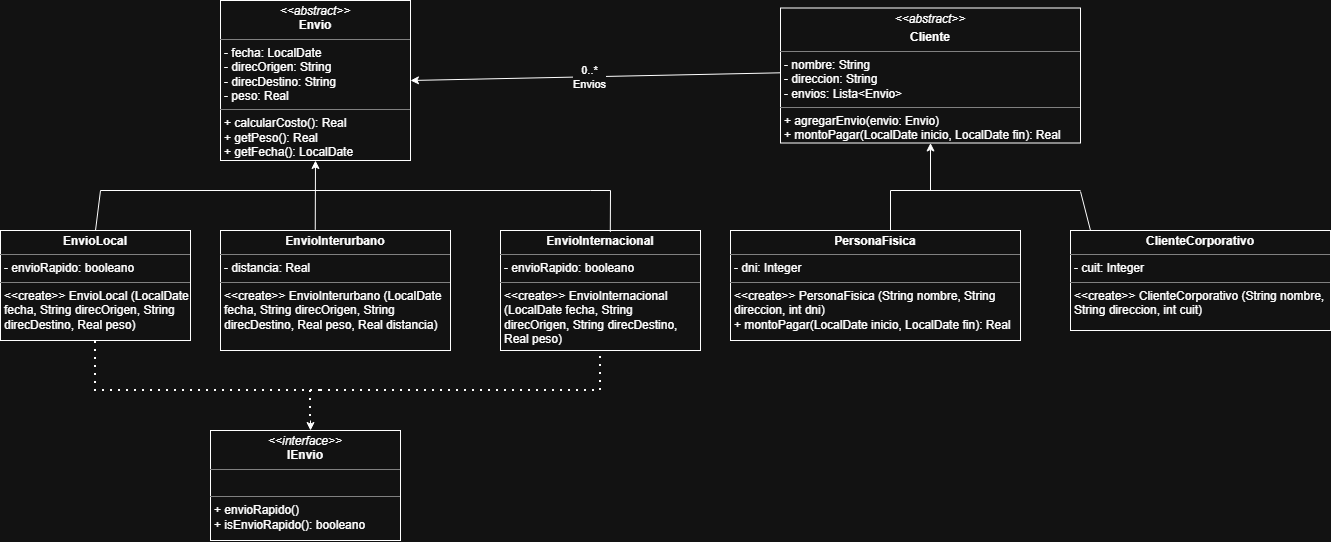

The diagram above was exported from draw.io. Its source (the exported page's mxGraphModel, read from the mxfile embedded in the PNG):
<mxGraphModel dx="1381" dy="670" grid="1" gridSize="10" guides="1" tooltips="1" connect="1" arrows="1" fold="1" page="1" pageScale="1" pageWidth="827" pageHeight="1169" math="0" shadow="0">
  <root>
    <mxCell id="0" />
    <mxCell id="1" parent="0" />
    <mxCell id="TVDqy0CBMsf2GsBWcz2x-2" value="&lt;p style=&quot;margin:0px;margin-top:4px;text-align:center;&quot;&gt;&lt;i&gt;&amp;lt;&amp;lt;abstract&amp;gt;&amp;gt;&lt;/i&gt;&lt;br&gt;&lt;b&gt;Envio&lt;/b&gt;&lt;/p&gt;&lt;hr size=&quot;1&quot; style=&quot;border-style:solid;&quot;&gt;&lt;p style=&quot;margin:0px;margin-left:4px;&quot;&gt;- fecha: LocalDate&lt;/p&gt;&lt;p style=&quot;margin:0px;margin-left:4px;&quot;&gt;- direcOrigen: String&lt;/p&gt;&lt;p style=&quot;margin:0px;margin-left:4px;&quot;&gt;- direcDestino: String&lt;/p&gt;&lt;p style=&quot;margin:0px;margin-left:4px;&quot;&gt;- peso: Real&lt;/p&gt;&lt;hr size=&quot;1&quot; style=&quot;border-style:solid;&quot;&gt;&lt;p style=&quot;margin:0px;margin-left:4px;&quot;&gt;+ calcularCosto(): Real&lt;/p&gt;&lt;p style=&quot;margin:0px;margin-left:4px;&quot;&gt;+ getPeso(): Real&lt;/p&gt;&lt;p style=&quot;margin:0px;margin-left:4px;&quot;&gt;+ getFecha(): LocalDate&lt;/p&gt;" style="verticalAlign=top;align=left;overflow=fill;html=1;whiteSpace=wrap;" vertex="1" parent="1">
      <mxGeometry x="280" y="10" width="190" height="160" as="geometry" />
    </mxCell>
    <mxCell id="TVDqy0CBMsf2GsBWcz2x-3" value="&lt;p style=&quot;margin:0px;margin-top:4px;text-align:center;&quot;&gt;&lt;b&gt;EnvioLocal&lt;/b&gt;&lt;/p&gt;&lt;hr size=&quot;1&quot; style=&quot;border-style:solid;&quot;&gt;&lt;p style=&quot;margin:0px;margin-left:4px;&quot;&gt;- envioRapido: booleano&lt;/p&gt;&lt;hr size=&quot;1&quot; style=&quot;border-style:solid;&quot;&gt;&lt;p style=&quot;margin:0px;margin-left:4px;&quot;&gt;&amp;lt;&amp;lt;create&amp;gt;&amp;gt; EnvioLocal (LocalDate fecha, String direcOrigen, String direcDestino, Real peso)&lt;/p&gt;" style="verticalAlign=top;align=left;overflow=fill;html=1;whiteSpace=wrap;" vertex="1" parent="1">
      <mxGeometry x="60" y="240" width="190" height="110" as="geometry" />
    </mxCell>
    <mxCell id="TVDqy0CBMsf2GsBWcz2x-4" value="&lt;p style=&quot;margin:0px;margin-top:4px;text-align:center;&quot;&gt;&lt;b&gt;EnvioInterurbano&lt;/b&gt;&lt;/p&gt;&lt;hr size=&quot;1&quot; style=&quot;border-style:solid;&quot;&gt;&lt;p style=&quot;margin:0px;margin-left:4px;&quot;&gt;- distancia: Real&lt;/p&gt;&lt;hr size=&quot;1&quot; style=&quot;border-style:solid;&quot;&gt;&lt;p style=&quot;margin:0px;margin-left:4px;&quot;&gt;&amp;lt;&amp;lt;create&amp;gt;&amp;gt; EnvioInterurbano (&lt;span style=&quot;background-color: transparent; color: light-dark(rgb(0, 0, 0), rgb(255, 255, 255));&quot;&gt;LocalDate fecha, String direcOrigen, String direcDestino, Real peso, Real distancia&lt;/span&gt;&lt;span style=&quot;background-color: transparent; color: light-dark(rgb(0, 0, 0), rgb(255, 255, 255));&quot;&gt;)&lt;/span&gt;&lt;/p&gt;" style="verticalAlign=top;align=left;overflow=fill;html=1;whiteSpace=wrap;" vertex="1" parent="1">
      <mxGeometry x="280" y="240" width="230" height="120" as="geometry" />
    </mxCell>
    <mxCell id="TVDqy0CBMsf2GsBWcz2x-6" value="&lt;p style=&quot;margin:0px;margin-top:4px;text-align:center;&quot;&gt;&lt;b&gt;EnvioInternacional&lt;/b&gt;&lt;/p&gt;&lt;hr size=&quot;1&quot; style=&quot;border-style:solid;&quot;&gt;&lt;p style=&quot;margin:0px;margin-left:4px;&quot;&gt;- envioRapido: booleano&lt;/p&gt;&lt;hr size=&quot;1&quot; style=&quot;border-style:solid;&quot;&gt;&lt;p style=&quot;margin:0px;margin-left:4px;&quot;&gt;&amp;lt;&amp;lt;create&amp;gt;&amp;gt; EnvioInternacional (&lt;span style=&quot;background-color: transparent; color: light-dark(rgb(0, 0, 0), rgb(255, 255, 255));&quot;&gt;LocalDate fecha, String direcOrigen, String direcDestino, Real peso&lt;/span&gt;&lt;span style=&quot;background-color: transparent; color: light-dark(rgb(0, 0, 0), rgb(255, 255, 255));&quot;&gt;)&lt;/span&gt;&lt;/p&gt;" style="verticalAlign=top;align=left;overflow=fill;html=1;whiteSpace=wrap;" vertex="1" parent="1">
      <mxGeometry x="560" y="240" width="200" height="120" as="geometry" />
    </mxCell>
    <mxCell id="TVDqy0CBMsf2GsBWcz2x-7" value="" style="endArrow=classic;html=1;rounded=0;entryX=0.5;entryY=1;entryDx=0;entryDy=0;exitX=0.412;exitY=-0.005;exitDx=0;exitDy=0;exitPerimeter=0;" edge="1" parent="1" source="TVDqy0CBMsf2GsBWcz2x-4" target="TVDqy0CBMsf2GsBWcz2x-2">
      <mxGeometry width="50" height="50" relative="1" as="geometry">
        <mxPoint x="360" y="280" as="sourcePoint" />
        <mxPoint x="410" y="230" as="targetPoint" />
      </mxGeometry>
    </mxCell>
    <mxCell id="TVDqy0CBMsf2GsBWcz2x-8" value="" style="endArrow=none;html=1;rounded=0;" edge="1" parent="1">
      <mxGeometry width="50" height="50" relative="1" as="geometry">
        <mxPoint x="650" y="200" as="sourcePoint" />
        <mxPoint x="160" y="200" as="targetPoint" />
      </mxGeometry>
    </mxCell>
    <mxCell id="TVDqy0CBMsf2GsBWcz2x-9" value="" style="endArrow=none;html=1;rounded=0;exitX=0.5;exitY=0;exitDx=0;exitDy=0;" edge="1" parent="1" source="TVDqy0CBMsf2GsBWcz2x-3">
      <mxGeometry width="50" height="50" relative="1" as="geometry">
        <mxPoint x="360" y="280" as="sourcePoint" />
        <mxPoint x="160" y="200" as="targetPoint" />
      </mxGeometry>
    </mxCell>
    <mxCell id="TVDqy0CBMsf2GsBWcz2x-10" value="" style="endArrow=none;html=1;rounded=0;exitX=0.549;exitY=0.012;exitDx=0;exitDy=0;exitPerimeter=0;" edge="1" parent="1" source="TVDqy0CBMsf2GsBWcz2x-6">
      <mxGeometry width="50" height="50" relative="1" as="geometry">
        <mxPoint x="360" y="280" as="sourcePoint" />
        <mxPoint x="650" y="200" as="targetPoint" />
        <Array as="points">
          <mxPoint x="670" y="200" />
        </Array>
      </mxGeometry>
    </mxCell>
    <mxCell id="TVDqy0CBMsf2GsBWcz2x-11" value="&lt;p style=&quot;margin:0px;margin-top:4px;text-align:center;&quot;&gt;&lt;i&gt;&amp;lt;&amp;lt;abstract&amp;gt;&amp;gt;&lt;/i&gt;&lt;/p&gt;&lt;p style=&quot;margin:0px;margin-top:4px;text-align:center;&quot;&gt;&lt;b&gt;Cliente&lt;/b&gt;&lt;/p&gt;&lt;hr size=&quot;1&quot; style=&quot;border-style:solid;&quot;&gt;&lt;p style=&quot;margin:0px;margin-left:4px;&quot;&gt;- nombre: String&lt;br&gt;&lt;/p&gt;&lt;p style=&quot;margin:0px;margin-left:4px;&quot;&gt;- direccion: String&lt;/p&gt;&lt;p style=&quot;margin:0px;margin-left:4px;&quot;&gt;- envios: Lista&amp;lt;Envio&amp;gt;&lt;/p&gt;&lt;hr size=&quot;1&quot; style=&quot;border-style:solid;&quot;&gt;&lt;p style=&quot;margin:0px;margin-left:4px;&quot;&gt;+ agregarEnvio(envio: Envio)&lt;br&gt;&lt;/p&gt;&lt;p style=&quot;margin:0px;margin-left:4px;&quot;&gt;+ montoPagar(LocalDate inicio, LocalDate fin): Real&lt;/p&gt;" style="verticalAlign=top;align=left;overflow=fill;html=1;whiteSpace=wrap;" vertex="1" parent="1">
      <mxGeometry x="840" y="17.5" width="300" height="135" as="geometry" />
    </mxCell>
    <mxCell id="TVDqy0CBMsf2GsBWcz2x-12" value="&lt;p style=&quot;margin:0px;margin-top:4px;text-align:center;&quot;&gt;&lt;b&gt;PersonaFisica&lt;/b&gt;&lt;/p&gt;&lt;hr size=&quot;1&quot; style=&quot;border-style:solid;&quot;&gt;&lt;p style=&quot;margin:0px;margin-left:4px;&quot;&gt;- dni: Integer&lt;br&gt;&lt;/p&gt;&lt;hr size=&quot;1&quot; style=&quot;border-style:solid;&quot;&gt;&lt;p style=&quot;margin:0px;margin-left:4px;&quot;&gt;&amp;lt;&amp;lt;create&amp;gt;&amp;gt; PersonaFisica (String nombre, String direccion, int dni)&lt;/p&gt;&lt;p style=&quot;margin:0px;margin-left:4px;&quot;&gt;+ montoPagar(LocalDate inicio, LocalDate fin): Real&lt;/p&gt;&lt;p style=&quot;margin:0px;margin-left:4px;&quot;&gt;&lt;br&gt;&lt;/p&gt;" style="verticalAlign=top;align=left;overflow=fill;html=1;whiteSpace=wrap;" vertex="1" parent="1">
      <mxGeometry x="790" y="240" width="290" height="110" as="geometry" />
    </mxCell>
    <mxCell id="TVDqy0CBMsf2GsBWcz2x-13" value="&lt;p style=&quot;margin:0px;margin-top:4px;text-align:center;&quot;&gt;&lt;b&gt;ClienteCorporativo&lt;/b&gt;&lt;/p&gt;&lt;hr size=&quot;1&quot; style=&quot;border-style:solid;&quot;&gt;&lt;p style=&quot;margin:0px;margin-left:4px;&quot;&gt;- cuit: Integer&lt;br&gt;&lt;/p&gt;&lt;hr size=&quot;1&quot; style=&quot;border-style:solid;&quot;&gt;&lt;p style=&quot;margin:0px;margin-left:4px;&quot;&gt;&amp;lt;&amp;lt;create&amp;gt;&amp;gt;&amp;nbsp;&lt;span style=&quot;text-align: center;&quot;&gt;ClienteCorporativo&lt;/span&gt;&amp;nbsp;(String nombre, String direccion, int cuit)&lt;/p&gt;" style="verticalAlign=top;align=left;overflow=fill;html=1;whiteSpace=wrap;" vertex="1" parent="1">
      <mxGeometry x="1130" y="240" width="260" height="100" as="geometry" />
    </mxCell>
    <mxCell id="TVDqy0CBMsf2GsBWcz2x-14" value="" style="endArrow=classic;html=1;rounded=0;entryX=0.5;entryY=1;entryDx=0;entryDy=0;" edge="1" parent="1" target="TVDqy0CBMsf2GsBWcz2x-11">
      <mxGeometry width="50" height="50" relative="1" as="geometry">
        <mxPoint x="990" y="200" as="sourcePoint" />
        <mxPoint x="1010" y="150" as="targetPoint" />
      </mxGeometry>
    </mxCell>
    <mxCell id="TVDqy0CBMsf2GsBWcz2x-15" value="" style="endArrow=none;html=1;rounded=0;" edge="1" parent="1">
      <mxGeometry width="50" height="50" relative="1" as="geometry">
        <mxPoint x="950" y="200" as="sourcePoint" />
        <mxPoint x="1140" y="200" as="targetPoint" />
      </mxGeometry>
    </mxCell>
    <mxCell id="TVDqy0CBMsf2GsBWcz2x-16" value="" style="endArrow=none;html=1;rounded=0;entryX=0.5;entryY=0;entryDx=0;entryDy=0;" edge="1" parent="1">
      <mxGeometry width="50" height="50" relative="1" as="geometry">
        <mxPoint x="950" y="200" as="sourcePoint" />
        <mxPoint x="950" y="240" as="targetPoint" />
      </mxGeometry>
    </mxCell>
    <mxCell id="TVDqy0CBMsf2GsBWcz2x-17" value="" style="endArrow=none;html=1;rounded=0;" edge="1" parent="1">
      <mxGeometry width="50" height="50" relative="1" as="geometry">
        <mxPoint x="1150" y="240" as="sourcePoint" />
        <mxPoint x="1140" y="201" as="targetPoint" />
      </mxGeometry>
    </mxCell>
    <mxCell id="TVDqy0CBMsf2GsBWcz2x-18" value="" style="endArrow=classic;html=1;rounded=0;entryX=1;entryY=0.5;entryDx=0;entryDy=0;exitX=0;exitY=0.48;exitDx=0;exitDy=0;exitPerimeter=0;" edge="1" parent="1" source="TVDqy0CBMsf2GsBWcz2x-11" target="TVDqy0CBMsf2GsBWcz2x-2">
      <mxGeometry width="50" height="50" relative="1" as="geometry">
        <mxPoint x="760" y="130" as="sourcePoint" />
        <mxPoint x="810" y="80" as="targetPoint" />
      </mxGeometry>
    </mxCell>
    <mxCell id="TVDqy0CBMsf2GsBWcz2x-26" value="0..*&lt;div&gt;Envios&lt;/div&gt;" style="edgeLabel;html=1;align=center;verticalAlign=middle;resizable=0;points=[];" vertex="1" connectable="0" parent="TVDqy0CBMsf2GsBWcz2x-18">
      <mxGeometry x="0.0378" relative="1" as="geometry">
        <mxPoint as="offset" />
      </mxGeometry>
    </mxCell>
    <mxCell id="TVDqy0CBMsf2GsBWcz2x-19" value="&lt;p style=&quot;margin:0px;margin-top:4px;text-align:center;&quot;&gt;&lt;i&gt;&amp;lt;&amp;lt;interface&amp;gt;&amp;gt;&lt;/i&gt;&lt;br&gt;&lt;b&gt;IEnvio&lt;/b&gt;&lt;/p&gt;&lt;hr size=&quot;1&quot; style=&quot;border-style:solid;&quot;&gt;&lt;p style=&quot;margin:0px;margin-left:4px;&quot;&gt;&lt;br&gt;&lt;/p&gt;&lt;hr size=&quot;1&quot; style=&quot;border-style:solid;&quot;&gt;&lt;p style=&quot;margin:0px;margin-left:4px;&quot;&gt;+ envioRapido()&lt;/p&gt;&lt;p style=&quot;margin:0px;margin-left:4px;&quot;&gt;+ isEnvioRapido(): booleano&lt;/p&gt;" style="verticalAlign=top;align=left;overflow=fill;html=1;whiteSpace=wrap;" vertex="1" parent="1">
      <mxGeometry x="270" y="440" width="190" height="110" as="geometry" />
    </mxCell>
    <mxCell id="TVDqy0CBMsf2GsBWcz2x-20" value="" style="endArrow=none;dashed=1;html=1;dashPattern=1 3;strokeWidth=2;rounded=0;entryX=0.5;entryY=1;entryDx=0;entryDy=0;" edge="1" parent="1" target="TVDqy0CBMsf2GsBWcz2x-3">
      <mxGeometry width="50" height="50" relative="1" as="geometry">
        <mxPoint x="380" y="400" as="sourcePoint" />
        <mxPoint x="450" y="280" as="targetPoint" />
        <Array as="points">
          <mxPoint x="155" y="400" />
        </Array>
      </mxGeometry>
    </mxCell>
    <mxCell id="TVDqy0CBMsf2GsBWcz2x-22" value="" style="endArrow=none;dashed=1;html=1;dashPattern=1 3;strokeWidth=2;rounded=0;entryX=0.5;entryY=1;entryDx=0;entryDy=0;" edge="1" parent="1" target="TVDqy0CBMsf2GsBWcz2x-6">
      <mxGeometry width="50" height="50" relative="1" as="geometry">
        <mxPoint x="380" y="400" as="sourcePoint" />
        <mxPoint x="450" y="290" as="targetPoint" />
        <Array as="points">
          <mxPoint x="595" y="400" />
          <mxPoint x="660" y="400" />
        </Array>
      </mxGeometry>
    </mxCell>
    <mxCell id="TVDqy0CBMsf2GsBWcz2x-24" value="" style="endArrow=classic;html=1;rounded=0;entryX=0.5;entryY=0;entryDx=0;entryDy=0;" edge="1" parent="1">
      <mxGeometry width="50" height="50" relative="1" as="geometry">
        <mxPoint x="370" y="430" as="sourcePoint" />
        <mxPoint x="370" y="440" as="targetPoint" />
      </mxGeometry>
    </mxCell>
    <mxCell id="TVDqy0CBMsf2GsBWcz2x-25" value="" style="endArrow=none;dashed=1;html=1;dashPattern=1 3;strokeWidth=2;rounded=0;" edge="1" parent="1">
      <mxGeometry width="50" height="50" relative="1" as="geometry">
        <mxPoint x="370" y="400" as="sourcePoint" />
        <mxPoint x="370" y="430" as="targetPoint" />
      </mxGeometry>
    </mxCell>
  </root>
</mxGraphModel>